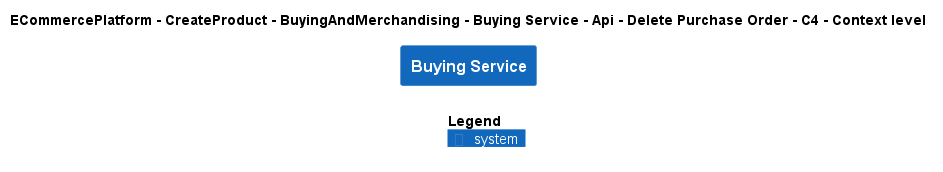

The diagram above was rendered by PlantUML. Its source (embedded in the PNG):
@startuml
!include ..\..\..\..\..\..\..\..\..\.c4s\C4_Context.puml

AddElementTag("c4interflow:lifecycle:new", $bgColor=green, $fontColor=#ffffff, $borderColor=green, $shadowing="False")
AddElementTag("c4interflow:lifecycle:changed", $bgColor=orange, $fontColor=#ffffff, $borderColor=orange, $shadowing="False")
AddElementTag("c4interflow:lifecycle:removed", $bgColor=red, $fontColor=#ffffff, $borderColor=red, $shadowing="False")

AddRelTag("c4interflow:lifecycle:new", $textColor=green, $lineColor=green)
AddRelTag("c4interflow:lifecycle:changed", $textColor=orange, $lineColor=orange)
AddRelTag("c4interflow:lifecycle:removed", $textColor=red, $lineColor=red)

SHOW_PERSON_PORTRAIT()
LAYOUT_TOP_DOWN()

skinparam linetype polyline

title ECommercePlatform - CreateProduct - BuyingAndMerchandising - Buying Service - Api - Delete Purchase Order - C4 - Context level

System(ECommercePlatform.CreateProduct.BuyingAndMerchandising.SoftwareSystems.BuyingService, "Buying Service", "")



SHOW_LEGEND()
@enduml